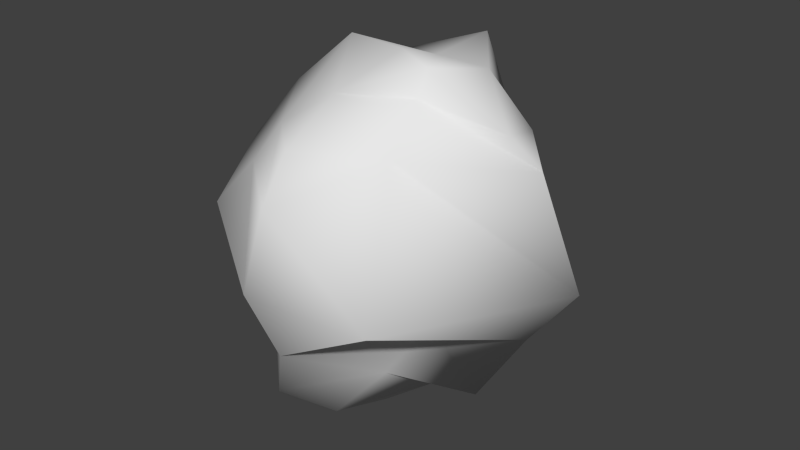 # Source: Rock_01.blend  (saved by Blender 2.76.0; exported with 4.5.12 LTS)
import bpy
from mathutils import Matrix  # noqa: F401  (used for matrix-valued properties, if any)

bpy.ops.wm.read_factory_settings(use_empty=True)
scene = bpy.context.scene
scene.name = 'Scene'

# ---- collections
col_collection_1 = bpy.data.collections.new('Collection 1'); scene.collection.children.link(col_collection_1)

# ---- world
world_world = bpy.data.worlds.new('World'); scene.world = world_world
world_world.color = (0.05088, 0.05088, 0.05088)
world_world.use_sun_shadow = False
world_world.sun_shadow_jitter_overblur = 0.0
world_world.cycles.sampling_method = 'MANUAL'
world_world.cycles.sample_map_resolution = 256

# ---- meshes
me_sphere_001 = bpy.data.meshes.new('Sphere.001')
me_sphere_001.from_pydata([(-0.7854, -0.04396, -0.6718), (-0.002887, -0.019, -1.031), (0.09646, 0.6392, 0.8487), (-0.03424, 1.105, -0.0517), (0.01354, 0.7281, -0.7919), (0.6983, -0.02452, 0.6633), (0.9844, 0.1825, -0.1112), (0.5204, 0.05169, -0.8016), (0.07847, -0.7529, 0.6541), (-0.1397, -0.8403, -0.06927), (-0.18, -0.6225, -0.7315), (0.08551, 0.002434, 0.9157), (-0.6146, 0.03837, 0.6053), (-1.039, 0.02363, 0.0368), (-0.3902, 0.09039, -0.94), (0.05943, 0.8731, 0.4566), (-0.03002, 0.7611, -0.4106), (-0.5035, 0.1965, -0.577), (0.8648, -0.004753, 0.5357), (0.8309, 0.003703, -0.3243), (0.3417, 0.3065, -0.6183), (0.6076, 0.3164, -0.1404), (0.2762, 0.4094, 0.7568), (0.04003, -0.8645, 0.4282), (0.02006, -0.7885, -0.355), (0.3235, -0.1843, 0.7839), (0.2443, -0.3145, -0.5985), (0.4688, -0.7021, -0.1279), (-0.2929, 0.08365, 0.8952), (-0.8767, -0.02306, 0.2647), (-0.577, -0.5828, 0.1656), (-0.2952, -0.4019, 0.5909), (-0.9154, -0.03353, -0.3323), (0.1114, 0.2212, 0.8375), (-0.127, 0.2937, -0.9556), (-0.4337, 0.5719, 0.1105), (-0.2706, 0.3363, 0.7425), (0.331, -0.1251, 0.9105), (0.3229, -0.02808, -0.7747), (-0.0552, -0.3029, 0.7585), (0.01575, -0.4262, -0.8717), (-0.3504, -0.4066, -0.7141), (-0.3274, -0.4937, -0.2171), (-0.4939, 0.4032, 0.402), (-0.5437, 0.1989, -0.3915), (-0.477, -0.4245, 0.3552), (0.4972, -0.2919, -0.2348), (0.4305, -0.5007, 0.6346), (0.4299, 0.2771, -0.4805), (0.5147, 0.4427, 0.4962), (-0.1872, -0.1679, -0.9059)], [], [(49, 22, 5, 18), (48, 21, 6, 19), (47, 25, 8, 23), (46, 27, 9, 24), (45, 31, 12, 29), (44, 35, 3, 16), (12, 28, 36), (1, 14, 34), (43, 36, 2, 15), (1, 34, 38), (2, 33, 22), (5, 37, 25), (1, 38, 40), (42, 30, 13, 32), (8, 39, 31), (1, 40, 50, 14), (14, 41, 0), (14, 50, 40, 41), (40, 10, 41), (31, 28, 12), (31, 39, 28), (39, 11, 28), (41, 42, 32, 0), (10, 24, 42, 41), (24, 9, 30, 42), (40, 26, 10), (40, 38, 26), (38, 7, 26), (25, 39, 8), (25, 37, 39), (37, 11, 39), (22, 37, 5), (22, 33, 37), (33, 11, 37), (38, 20, 7), (38, 34, 20), (34, 4, 20), (35, 43, 15, 3), (13, 29, 43, 35), (29, 12, 36, 43), (34, 17, 4), (34, 14, 17), (14, 0, 17), (36, 33, 2), (36, 28, 33), (28, 11, 33), (17, 44, 16, 4), (0, 32, 44, 17), (32, 13, 35, 44), (30, 45, 29, 13), (9, 23, 45, 30), (23, 8, 31, 45), (26, 46, 24, 10), (7, 19, 46, 26), (19, 6, 27, 46), (27, 47, 23, 9), (6, 18, 47, 27), (18, 5, 25, 47), (20, 48, 19, 7), (4, 16, 48, 20), (16, 3, 21, 48), (21, 49, 18, 6), (3, 15, 49, 21), (15, 2, 22, 49)])
me_sphere_001.polygons.foreach_set('use_smooth', [True] * 64)
_uv = me_sphere_001.uv_layers.new(name='UVMap')
_uv.uv.foreach_set('vector', [0.5644, 0.7948, 0.6341, 0.84, 0.4768, 0.9213, 0.421, 0.8807, 0.5267, 0.5712, 0.4863, 0.6531, 0.3666, 0.6602, 0.4123, 0.581, 0.1771, 0.4214, 0.07861, 0.4198, 0.1981, 0.347, 0.2387, 0.3424, 0.3774, 0.4815, 0.3184, 0.4229, 0.319, 0.3149, 0.3697, 0.3478, 0.227, 0.2097, 0.1695, 0.2513, 0.1156, 0.1071, 0.2455, 0.05182, 0.8213, 0.5204, 0.7839, 0.6709, 0.6753, 0.6693, 0.6668, 0.6001, 0.9178, 0.8221, 0.8105, 0.917, 0.7775, 0.8337, 0.5923, 0.3896, 0.7195, 0.3929, 0.6531, 0.4548, 0.8227, 0.7409, 0.7775, 0.8337, 0.6784, 0.8082, 0.6762, 0.7396, 0.5923, 0.3896, 0.6531, 0.4548, 0.5079, 0.4716, 0.6784, 0.8082, 0.6782, 0.8941, 0.6341, 0.84, 0.1053, 0.5573, 0.03312, 0.4219, 0.07861, 0.4198, 0.5923, 0.3896, 0.5079, 0.4716, 0.4874, 0.3619, 0.3733, 0.2544, 0.2871, 0.213, 0.3247, 0.01123, 0.4442, 0.06421, 0.1981, 0.347, 0.1109, 0.3076, 0.1695, 0.2513, 0.5923, 0.3896, 0.4874, 0.3619, 0.5496, 0.3248, 0.6239, 0.2653, 0.6239, 0.2653, 0.4781, 0.2809, 0.5316, 0.135, 0.6239, 0.2653, 0.5496, 0.3248, 0.4874, 0.3619, 0.4781, 0.2809, 0.4874, 0.3619, 0.4463, 0.3265, 0.4781, 0.2809, 0.1695, 0.2513, 0.0103, 0.2061, 0.1156, 0.1071, 0.1695, 0.2513, 0.1109, 0.3076, 0.0103, 0.2061, 0.1109, 0.3076, 0.002363, 0.3352, 0.0103, 0.2061, 0.4781, 0.2809, 0.3733, 0.2544, 0.4442, 0.06421, 0.5316, 0.135, 0.4463, 0.3265, 0.3697, 0.3478, 0.3733, 0.2544, 0.4781, 0.2809, 0.3697, 0.3478, 0.319, 0.3149, 0.2871, 0.213, 0.3733, 0.2544, 0.4874, 0.3619, 0.4495, 0.4226, 0.4463, 0.3265, 0.4874, 0.3619, 0.5079, 0.4716, 0.4495, 0.4226, 0.5079, 0.4716, 0.4942, 0.5086, 0.4495, 0.4226, 0.07861, 0.4198, 0.1109, 0.3076, 0.1981, 0.347, 0.07861, 0.4198, 0.03312, 0.4219, 0.1109, 0.3076, 0.03312, 0.4219, 0.002363, 0.3352, 0.1109, 0.3076, 0.6341, 0.84, 0.6077, 1.001, 0.4768, 0.9213, 0.6341, 0.84, 0.6782, 0.8941, 0.6077, 1.001, 0.6782, 0.8941, 0.689, 0.9639, 0.6077, 1.001, 0.5079, 0.4716, 0.5481, 0.542, 0.4942, 0.5086, 0.5079, 0.4716, 0.6531, 0.4548, 0.5481, 0.542, 0.6531, 0.4548, 0.6499, 0.5384, 0.5481, 0.542, 0.7839, 0.6709, 0.8227, 0.7409, 0.6762, 0.7396, 0.6753, 0.6693, 0.9994, 0.614, 0.9868, 0.698, 0.8227, 0.7409, 0.7839, 0.6709, 0.9868, 0.698, 0.9178, 0.8221, 0.7775, 0.8337, 0.8227, 0.7409, 0.6531, 0.4548, 0.7945, 0.4834, 0.6499, 0.5384, 0.6531, 0.4548, 0.7195, 0.3929, 0.7945, 0.4834, 0.7195, 0.3929, 0.8753, 0.41, 0.7945, 0.4834, 0.7775, 0.8337, 0.6782, 0.8941, 0.6784, 0.8082, 0.7775, 0.8337, 0.8105, 0.917, 0.6782, 0.8941, 0.8105, 0.917, 0.689, 0.9639, 0.6782, 0.8941, 0.7945, 0.4834, 0.8213, 0.5204, 0.6668, 0.6001, 0.6499, 0.5384, 0.8753, 0.41, 0.9455, 0.4998, 0.8213, 0.5204, 0.7945, 0.4834, 0.9455, 0.4998, 0.9994, 0.614, 0.7839, 0.6709, 0.8213, 0.5204, 0.2871, 0.213, 0.227, 0.2097, 0.2455, 0.05182, 0.3247, 0.01123, 0.319, 0.3149, 0.2387, 0.3424, 0.227, 0.2097, 0.2871, 0.213, 0.2387, 0.3424, 0.1981, 0.347, 0.1695, 0.2513, 0.227, 0.2097, 0.4495, 0.4226, 0.3774, 0.4815, 0.3697, 0.3478, 0.4463, 0.3265, 0.4942, 0.5086, 0.4123, 0.581, 0.3774, 0.4815, 0.4495, 0.4226, 0.4123, 0.581, 0.3666, 0.6602, 0.3184, 0.4229, 0.3774, 0.4815, 0.3184, 0.4229, 0.1771, 0.4214, 0.2387, 0.3424, 0.319, 0.3149, 0.3666, 0.6602, 0.1474, 0.6099, 0.1771, 0.4214, 0.3184, 0.4229, 0.1474, 0.6099, 0.1053, 0.5573, 0.07861, 0.4198, 0.1771, 0.4214, 0.5481, 0.542, 0.5267, 0.5712, 0.4123, 0.581, 0.4942, 0.5086, 0.6499, 0.5384, 0.6668, 0.6001, 0.5267, 0.5712, 0.5481, 0.542, 0.6668, 0.6001, 0.6753, 0.6693, 0.4863, 0.6531, 0.5267, 0.5712, 0.4863, 0.6531, 0.5644, 0.7948, 0.421, 0.8807, 0.3666, 0.6602, 0.6753, 0.6693, 0.6762, 0.7396, 0.5644, 0.7948, 0.4863, 0.6531, 0.6762, 0.7396, 0.6784, 0.8082, 0.6341, 0.84, 0.5644, 0.7948])
me_sphere_001.use_remesh_preserve_volume = False
me_sphere_001.use_remesh_preserve_attributes = False
me_sphere_001.use_mirror_vertex_groups = False
me_sphere_001.update()

# ---- objects
ob_sphere = bpy.data.objects.new('Sphere', me_sphere_001)

# ---- transforms, parenting, visibility, modifiers, constraints
ob_sphere.location = (0.0, 0.0, 0.0)
ob_sphere.lineart.crease_threshold = 0.0

# ---- collection membership
col_collection_1.objects.link(ob_sphere)

# ---- scene / render settings (as saved in the file)
scene.frame_start = 1; scene.frame_end = 250; scene.frame_set(1)
scene.render.engine = 'BLENDER_EEVEE_NEXT'
scene.render.resolution_percentage = 50
scene.render.dither_intensity = 0.0
scene.cycles.use_denoising = False
scene.cycles.samples = 10
scene.cycles.sampling_pattern = 'TABULATED_SOBOL'
scene.cycles.light_sampling_threshold = 0.0
scene.cycles.use_adaptive_sampling = False
scene.cycles.use_light_tree = False
scene.cycles.blur_glossy = 0.0
scene.cycles.pixel_filter_type = 'GAUSSIAN'
scene.cycles.sample_clamp_indirect = 0.0
scene.view_settings.view_transform = 'Standard'
bpy.context.view_layer.update()

# ---- added for rendering (the .blend has no active camera and no usable light): camera, sun
cam_auto = bpy.data.cameras.new('AutoCamera')
cam_auto.lens = 50.0
cam_auto.sensor_width = 36.0
cam_auto.clip_end = 1000.0
ob_auto_camera = bpy.data.objects.new('AutoCamera', cam_auto)
scene.collection.objects.link(ob_auto_camera)
ob_auto_camera.location = (3.14585, -3.68772, 2.48114)
ob_auto_camera.rotation_euler = (1.09748, -7.21219e-08, 0.694738)
scene.camera = ob_auto_camera
light_auto_sun = bpy.data.lights.new('AutoSun', 'SUN')
light_auto_sun.energy = 3.0
light_auto_sun.angle = 0.0523599
ob_auto_sun = bpy.data.objects.new('AutoSun', light_auto_sun)
scene.collection.objects.link(ob_auto_sun)
ob_auto_sun.rotation_euler = (0.872665, 0.174533, 0.523599)
bpy.context.view_layer.update()
